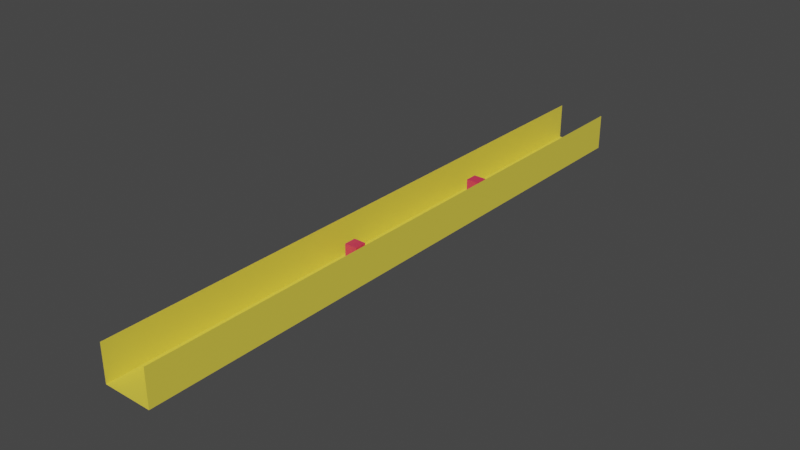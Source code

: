 # Source: Trench1new.blend  (saved by Blender 2.83.19; exported with 4.5.12 LTS)
import bpy
from mathutils import Matrix  # noqa: F401  (used for matrix-valued properties, if any)

bpy.ops.wm.read_factory_settings(use_empty=True)
scene = bpy.context.scene
scene.name = 'Scene'

# ---- collections
col_collection = bpy.data.collections.new('Collection'); scene.collection.children.link(col_collection)

# ---- materials (node trees are filled in below, after node groups)
mat_material_001 = bpy.data.materials.new('Material.001')
mat_material_001.use_transparent_shadow = False
mat_material_002 = bpy.data.materials.new('Material.002')
mat_material_002.use_transparent_shadow = False

# ---- material node trees
mat_material_001.use_nodes = True; mat_material_001.node_tree.nodes.clear()
_N = mat_material_001.node_tree.nodes; _L = mat_material_001.node_tree.links
n0 = _N.new('ShaderNodeBsdfPrincipled'); n0.name = 'Principled BSDF'; n0.location = (10, 300)
n0.distribution = 'GGX'
n0.subsurface_method = 'BURLEY'
n0.inputs[0].default_value = (0.7991, 0.6584, 0.06663, 1.0)
n0.inputs[3].default_value = 1.45
n0.inputs[27].default_value = (0.0, 0.0, 0.0, 1.0)
n0.inputs[28].default_value = 1.0
n1 = _N.new('ShaderNodeOutputMaterial'); n1.name = 'Material Output'; n1.location = (300, 300)
_L.new(n0.outputs[0], n1.inputs[0])
n1.is_active_output = True
mat_material_002.use_nodes = True; mat_material_002.node_tree.nodes.clear()
_N = mat_material_002.node_tree.nodes; _L = mat_material_002.node_tree.links
n0 = _N.new('ShaderNodeBsdfPrincipled'); n0.name = 'Principled BSDF'; n0.location = (10, 300)
n0.distribution = 'GGX'
n0.subsurface_method = 'BURLEY'
n0.inputs[0].default_value = (0.7991, 0.04373, 0.09759, 1.0)
n0.inputs[3].default_value = 1.45
n0.inputs[27].default_value = (0.0, 0.0, 0.0, 1.0)
n0.inputs[28].default_value = 1.0
n1 = _N.new('ShaderNodeOutputMaterial'); n1.name = 'Material Output'; n1.location = (300, 300)
_L.new(n0.outputs[0], n1.inputs[0])
n1.is_active_output = True

# ---- world
world_world = bpy.data.worlds.new('World'); scene.world = world_world
world_world.use_nodes = True; world_world.node_tree.nodes.clear()
_N = world_world.node_tree.nodes; _L = world_world.node_tree.links
n0 = _N.new('ShaderNodeOutputWorld'); n0.name = 'World Output'; n0.location = (300, 300)
n1 = _N.new('ShaderNodeBackground'); n1.name = 'Background'; n1.location = (10, 300)
n1.inputs[0].default_value = (0.05088, 0.05088, 0.05088, 1.0)
_L.new(n1.outputs[0], n0.inputs[0])
n0.is_active_output = True
world_world.color = (0.05088, 0.05088, 0.05088)
world_world.use_sun_shadow = False
world_world.sun_shadow_jitter_overblur = 0.0

# ---- meshes
me_plane = bpy.data.meshes.new('Plane')
me_plane.from_pydata([(-1.0, -1.0, 0.0), (1.0, -1.0, 0.0), (-1.0, 1.0, 0.0), (1.0, 1.0, 0.0)], [], [(0, 1, 3, 2)])
_uv = me_plane.uv_layers.new(name='UVMap')
_uv.uv.foreach_set('vector', [0.0, 0.0, 1.0, 0.0, 1.0, 1.0, 0.0, 1.0])
me_plane.materials.append(mat_material_001)
me_plane.use_remesh_fix_poles = True
me_plane.use_remesh_preserve_attributes = False
me_plane.use_mirror_vertex_groups = False
me_plane.update()
me_plane_001 = bpy.data.meshes.new('Plane.001')
me_plane_001.from_pydata([(-1.0, -1.0, 0.0), (1.0, -1.0, 0.0), (-1.0, 1.0, 0.0), (1.0, 1.0, 0.0)], [], [(0, 1, 3, 2)])
_uv = me_plane_001.uv_layers.new(name='UVMap')
_uv.uv.foreach_set('vector', [0.0, 0.0, 1.0, 0.0, 1.0, 1.0, 0.0, 1.0])
me_plane_001.materials.append(mat_material_001)
me_plane_001.use_remesh_fix_poles = True
me_plane_001.use_remesh_preserve_attributes = False
me_plane_001.use_mirror_vertex_groups = False
me_plane_001.update()
me_plane_002 = bpy.data.meshes.new('Plane.002')
me_plane_002.from_pydata([(-1.0, -1.0, 0.0), (1.0, -1.0, 0.0), (-1.0, 1.0, 0.0), (1.0, 1.0, 0.0)], [], [(0, 1, 3, 2)])
_uv = me_plane_002.uv_layers.new(name='UVMap')
_uv.uv.foreach_set('vector', [0.0, 0.0, 1.0, 0.0, 1.0, 1.0, 0.0, 1.0])
me_plane_002.materials.append(mat_material_001)
me_plane_002.use_remesh_fix_poles = True
me_plane_002.use_remesh_preserve_attributes = False
me_plane_002.use_mirror_vertex_groups = False
me_plane_002.update()
me_cube_001 = bpy.data.meshes.new('Cube.001')
me_cube_001.from_pydata([(-1.0, -1.0, -1.0), (-1.0, -1.0, 1.0), (-1.0, 1.0, -1.0), (-1.0, 1.0, 1.0), (1.0, -1.0, -1.0), (1.0, -1.0, 1.0), (1.0, 1.0, -1.0), (1.0, 1.0, 1.0)], [], [(0, 1, 3, 2), (2, 3, 7, 6), (6, 7, 5, 4), (4, 5, 1, 0), (2, 6, 4, 0), (7, 3, 1, 5)])
_uv = me_cube_001.uv_layers.new(name='UVMap')
_uv.uv.foreach_set('vector', [0.375, 0.0, 0.625, 0.0, 0.625, 0.25, 0.375, 0.25, 0.375, 0.25, 0.625, 0.25, 0.625, 0.5, 0.375, 0.5, 0.375, 0.5, 0.625, 0.5, 0.625, 0.75, 0.375, 0.75, 0.375, 0.75, 0.625, 0.75, 0.625, 1.0, 0.375, 1.0, 0.125, 0.5, 0.375, 0.5, 0.375, 0.75, 0.125, 0.75, 0.625, 0.5, 0.875, 0.5, 0.875, 0.75, 0.625, 0.75])
me_cube_001.materials.append(mat_material_002)
me_cube_001.use_remesh_fix_poles = True
me_cube_001.use_remesh_preserve_attributes = False
me_cube_001.use_mirror_vertex_groups = False
me_cube_001.update()
me_cube_002 = bpy.data.meshes.new('Cube.002')
me_cube_002.from_pydata([(-1.0, -1.0, -1.0), (-1.0, -1.0, 1.0), (-1.0, 1.0, -1.0), (-1.0, 1.0, 1.0), (1.0, -1.0, -1.0), (1.0, -1.0, 1.0), (1.0, 1.0, -1.0), (1.0, 1.0, 1.0)], [], [(0, 1, 3, 2), (2, 3, 7, 6), (6, 7, 5, 4), (4, 5, 1, 0), (2, 6, 4, 0), (7, 3, 1, 5)])
_uv = me_cube_002.uv_layers.new(name='UVMap')
_uv.uv.foreach_set('vector', [0.375, 0.0, 0.625, 0.0, 0.625, 0.25, 0.375, 0.25, 0.375, 0.25, 0.625, 0.25, 0.625, 0.5, 0.375, 0.5, 0.375, 0.5, 0.625, 0.5, 0.625, 0.75, 0.375, 0.75, 0.375, 0.75, 0.625, 0.75, 0.625, 1.0, 0.375, 1.0, 0.125, 0.5, 0.375, 0.5, 0.375, 0.75, 0.125, 0.75, 0.625, 0.5, 0.875, 0.5, 0.875, 0.75, 0.625, 0.75])
me_cube_002.materials.append(mat_material_002)
me_cube_002.use_remesh_fix_poles = True
me_cube_002.use_remesh_preserve_attributes = False
me_cube_002.use_mirror_vertex_groups = False
me_cube_002.update()

# ---- objects
ob_trench_1 = bpy.data.objects.new('Trench 1', me_plane)
ob_wall_left = bpy.data.objects.new('Wall left', me_plane_001)
ob_wall_right = bpy.data.objects.new('Wall right', me_plane_002)
ob_cubeobstacle0 = bpy.data.objects.new('CubeObstacle0', me_cube_001)
ob_cubeobstacle1 = bpy.data.objects.new('CubeObstacle1', me_cube_002)

# ---- transforms, parenting, visibility, modifiers, constraints
ob_trench_1.location = (0.0, 50.0, 0.0)
ob_trench_1.scale = (4.0, 50.0, 1.0)
ob_trench_1.lineart.crease_threshold = 0.0
ob_wall_left.parent = ob_trench_1
ob_wall_left.matrix_parent_inverse = Matrix(((0.25, -0.0, 0.0, -0.0), (-0.0, 0.02, -0.0, -1.0), (0.0, -0.0, 1.0, -0.0), (-0.0, 0.0, -0.0, 1.0)))
ob_wall_left.location = (-4.0, 50.0, 3.0)
ob_wall_left.rotation_euler = (0.0, 1.571, 0.0)
ob_wall_left.scale = (3.0, 50.0, 1.0)
ob_wall_left.lineart.crease_threshold = 0.0
ob_wall_right.parent = ob_trench_1
ob_wall_right.matrix_parent_inverse = Matrix(((0.25, -0.0, 0.0, -0.0), (-0.0, 0.02, -0.0, -1.0), (0.0, -0.0, 1.0, -0.0), (-0.0, 0.0, -0.0, 1.0)))
ob_wall_right.location = (4.0, 50.0, 3.0)
ob_wall_right.rotation_euler = (0.0, -1.571, 0.0)
ob_wall_right.scale = (3.0, 50.0, 1.0)
ob_wall_right.lineart.crease_threshold = 0.0
ob_cubeobstacle0.parent = ob_trench_1
ob_cubeobstacle0.matrix_parent_inverse = Matrix(((0.25, -0.0, 0.0, -0.0), (-0.0, 0.02, -0.0, -1.0), (0.0, -0.0, 1.0, -0.0), (-0.0, 0.0, -0.0, 1.0)))
ob_cubeobstacle0.location = (0.0, 40.16, 3.0)
ob_cubeobstacle0.lineart.crease_threshold = 0.0
ob_cubeobstacle1.parent = ob_trench_1
ob_cubeobstacle1.matrix_parent_inverse = Matrix(((0.25, -0.0, 0.0, -0.0), (-0.0, 0.02, -0.0, -1.0), (0.0, -0.0, 1.0, -0.0), (-0.0, 0.0, -0.0, 1.0)))
ob_cubeobstacle1.location = (2.784, 64.89, 4.967)
ob_cubeobstacle1.lineart.crease_threshold = 0.0

# ---- collection membership
col_collection.objects.link(ob_trench_1)
col_collection.objects.link(ob_wall_left)
col_collection.objects.link(ob_wall_right)
col_collection.objects.link(ob_cubeobstacle0)
col_collection.objects.link(ob_cubeobstacle1)

# ---- scene / render settings (as saved in the file)
scene.frame_start = 1; scene.frame_end = 250; scene.frame_set(1)
scene.render.engine = 'BLENDER_EEVEE_NEXT'
scene.cycles.use_denoising = False
scene.cycles.samples = 128
scene.cycles.sampling_pattern = 'TABULATED_SOBOL'
scene.cycles.use_adaptive_sampling = False
scene.cycles.use_light_tree = False
scene.view_settings.view_transform = 'Filmic'
bpy.context.view_layer.update()

# ---- added for rendering (the .blend has no active camera and no usable light): camera, sun
cam_auto = bpy.data.cameras.new('AutoCamera')
cam_auto.lens = 50.0
cam_auto.sensor_width = 36.0
cam_auto.clip_end = 1631.86
ob_auto_camera = bpy.data.objects.new('AutoCamera', cam_auto)
scene.collection.objects.link(ob_auto_camera)
ob_auto_camera.location = (92.9839, -61.5807, 77.3871)
ob_auto_camera.rotation_euler = (1.09748, -7.21219e-08, 0.694738)
scene.camera = ob_auto_camera
light_auto_sun = bpy.data.lights.new('AutoSun', 'SUN')
light_auto_sun.energy = 3.0
light_auto_sun.angle = 0.0523599
ob_auto_sun = bpy.data.objects.new('AutoSun', light_auto_sun)
scene.collection.objects.link(ob_auto_sun)
ob_auto_sun.rotation_euler = (0.872665, 0.174533, 0.523599)
bpy.context.view_layer.update()

